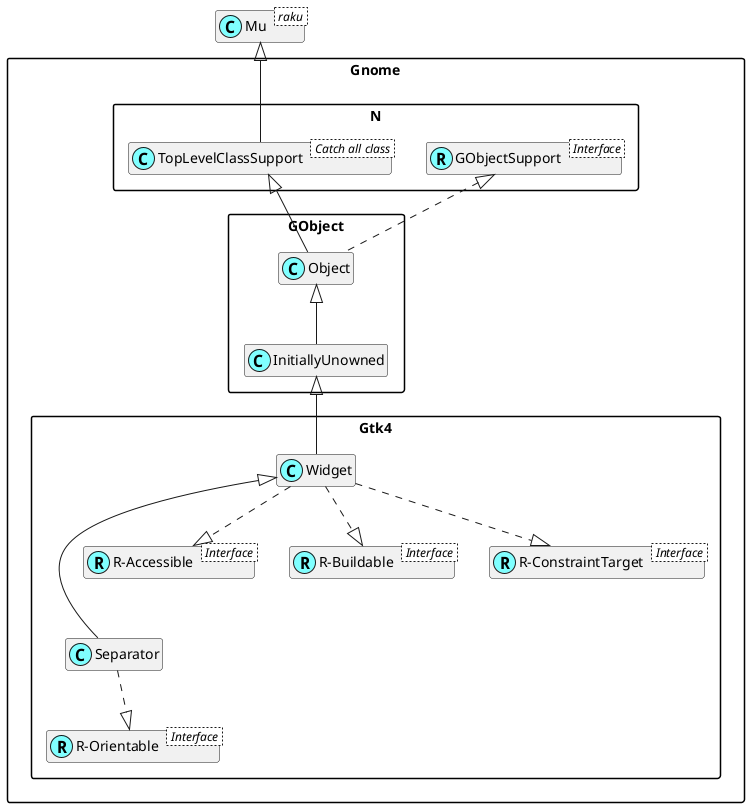

The diagram above was rendered by PlantUML. Its source (embedded in the PNG):
@startuml
'scale 0.8

skinparam packageStyle rectangle
skinparam stereotypeCBackgroundColor #80ffff
set namespaceSeparator ::
hide members

class Mu < raku >

class Gnome::N::TopLevelClassSupport < Catch all class >
Mu <|-- Gnome::N::TopLevelClassSupport

Interface Gnome::N::GObjectSupport < Interface >
class Gnome::N::GObjectSupport <<(R,#80ffff)>>

Interface Gnome::Gtk4::R-Orientable < Interface >
class "Gnome::Gtk4::R-Orientable" <<(R,#80ffff)>>
Gnome::Gtk4::Separator ..|> "Gnome::Gtk4::R-Orientable"
Gnome::Gtk4::Widget <|--- Gnome::Gtk4::Separator

Interface Gnome::Gtk4::R-Accessible < Interface >
class "Gnome::Gtk4::R-Accessible" <<(R,#80ffff)>>
Gnome::Gtk4::Widget ..|> "Gnome::Gtk4::R-Accessible"

Interface Gnome::Gtk4::R-Buildable < Interface >
class "Gnome::Gtk4::R-Buildable" <<(R,#80ffff)>>
Gnome::Gtk4::Widget ..|> "Gnome::Gtk4::R-Buildable"

Interface Gnome::Gtk4::R-ConstraintTarget < Interface >
class "Gnome::Gtk4::R-ConstraintTarget" <<(R,#80ffff)>>
Gnome::Gtk4::Widget ..|> "Gnome::Gtk4::R-ConstraintTarget"
Gnome::GObject::InitiallyUnowned <|-- Gnome::Gtk4::Widget
Gnome::GObject::Object <|-- Gnome::GObject::InitiallyUnowned
Gnome::N::TopLevelClassSupport <|-- Gnome::GObject::Object
Gnome::N::GObjectSupport <|. Gnome::GObject::Object

@enduml